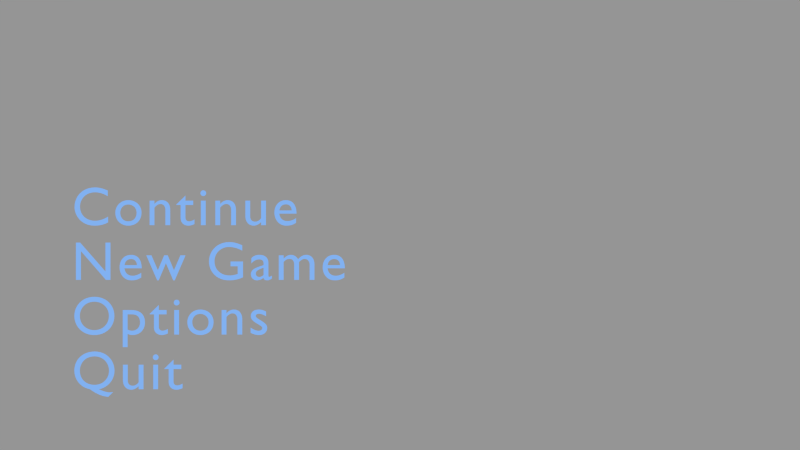 # Source: WeirdLight.blend  (saved by Blender 2.75.0; exported with 4.5.12 LTS)
import bpy
from mathutils import Matrix  # noqa: F401  (used for matrix-valued properties, if any)

bpy.ops.wm.read_factory_settings(use_empty=True)
scene = bpy.context.scene
scene.name = 'StartMenu'

# ---- collections
col_collection_1_002 = bpy.data.collections.new('Collection 1.002'); scene.collection.children.link(col_collection_1_002)

# ---- materials (node trees are filled in below, after node groups)
mat_menubuttontext1 = bpy.data.materials.new('MenuButtonText1')
mat_menubuttontext1.alpha_threshold = 0.0
mat_menubuttontext1.use_transparent_shadow = False
mat_menubuttontext1.diffuse_color = (0.25, 0.5, 1.0, 1.0)
mat_menubuttontext1.roughness = 0.5
mat_menubuttontext1.specular_intensity = 0.0

# ---- material node trees

# ---- cameras
cam_startmenuview = bpy.data.cameras.new('StartMenuView')
cam_startmenuview.clip_end = 100.0
cam_startmenuview.lens = 35.0
cam_startmenuview.sensor_width = 32.0
cam_startmenuview.sensor_height = 18.0
cam_startmenuview.display_size = 2.0
cam_startmenuview.dof.focus_distance = 0.0
cam_startmenuview.dof.aperture_fstop = 128.0
cam_startmenuview.dof.aperture_blades = 6

# ---- meshes
me_quitsensor = bpy.data.meshes.new('QuitSensor')
me_quitsensor.from_pydata([(-1.0, -1.0, 0.0), (1.0, -1.0, 0.0), (-1.0, 1.0, 0.0), (1.0, 1.0, 0.0)], [], [(0, 1, 3, 2)])
me_quitsensor.use_remesh_preserve_volume = False
me_quitsensor.use_remesh_preserve_attributes = False
me_quitsensor.use_mirror_vertex_groups = False
me_quitsensor.update()
me_optionssensor = bpy.data.meshes.new('OptionsSensor')
me_optionssensor.from_pydata([(-1.0, -1.0, 0.0), (1.0, -1.0, 0.0), (-1.0, 1.0, 0.0), (1.0, 1.0, 0.0)], [], [(0, 1, 3, 2)])
me_optionssensor.use_remesh_preserve_volume = False
me_optionssensor.use_remesh_preserve_attributes = False
me_optionssensor.use_mirror_vertex_groups = False
me_optionssensor.update()
me_newgamesensor = bpy.data.meshes.new('NewGameSensor')
me_newgamesensor.from_pydata([(-1.0, -1.0, 0.0), (1.0, -1.0, 0.0), (-1.0, 1.0, 0.0), (1.0, 1.0, 0.0)], [], [(0, 1, 3, 2)])
me_newgamesensor.use_remesh_preserve_volume = False
me_newgamesensor.use_remesh_preserve_attributes = False
me_newgamesensor.use_mirror_vertex_groups = False
me_newgamesensor.update()
me_continuesensor = bpy.data.meshes.new('ContinueSensor')
me_continuesensor.from_pydata([(-1.0, -1.0, 0.0), (1.0, -1.0, 0.0), (-1.0, 1.0, 0.0), (1.0, 1.0, 0.0)], [], [(0, 1, 3, 2)])
me_continuesensor.use_remesh_preserve_volume = False
me_continuesensor.use_remesh_preserve_attributes = False
me_continuesensor.use_mirror_vertex_groups = False
me_continuesensor.update()

# ---- curves / text
txt_quit = bpy.data.curves.new('Quit', 'FONT')
txt_quit.dimensions = '2D'
txt_quit.body = 'Quit'
txt_quit.materials.append(mat_menubuttontext1)
txt_quit.use_path_clamp = True
txt_quit.bevel_resolution = 0
txt_quit.space_character = 1.1
txt_options = bpy.data.curves.new('Options', 'FONT')
txt_options.dimensions = '2D'
txt_options.body = 'Options'
txt_options.materials.append(mat_menubuttontext1)
txt_options.use_path_clamp = True
txt_options.bevel_resolution = 0
txt_options.space_character = 1.1
txt_newgame = bpy.data.curves.new('NewGame', 'FONT')
txt_newgame.dimensions = '2D'
txt_newgame.body = 'New Game'
txt_newgame.materials.append(mat_menubuttontext1)
txt_newgame.use_path_clamp = True
txt_newgame.bevel_resolution = 0
txt_newgame.space_character = 1.1
txt_continue = bpy.data.curves.new('Continue', 'FONT')
txt_continue.dimensions = '2D'
txt_continue.body = 'Continue'
txt_continue.materials.append(mat_menubuttontext1)
txt_continue.use_path_clamp = True
txt_continue.bevel_resolution = 0
txt_continue.space_character = 1.1

# ---- objects
ob_quit = bpy.data.objects.new('Quit', txt_quit)
ob_quitsensor = bpy.data.objects.new('QuitSensor', me_quitsensor)
ob_options = bpy.data.objects.new('Options', txt_options)
ob_optionssensor = bpy.data.objects.new('OptionsSensor', me_optionssensor)
ob_newgame = bpy.data.objects.new('NewGame', txt_newgame)
ob_newgamesensor = bpy.data.objects.new('NewGameSensor', me_newgamesensor)
ob_continue = bpy.data.objects.new('Continue', txt_continue)
ob_continuesensor = bpy.data.objects.new('ContinueSensor', me_continuesensor)
ob_startmenuview = bpy.data.objects.new('StartMenuView', cam_startmenuview)

# ---- transforms, parenting, visibility, modifiers, constraints
ob_quit.location = (-3.0, 0.0, -1.5)
ob_quit.rotation_euler = (1.571, -0.0, 0.0)
ob_quit.scale = (0.5, 0.5, 0.5)
ob_quit.color = (0.2, 0.5, 1.0, 1.0)
ob_quit.lineart.crease_threshold = 0.0
ob_quitsensor.parent = ob_quit
ob_quitsensor.location = (6.0, 0.25, 0.03)
ob_quitsensor.scale = (6.0, 0.5, 1.0)
ob_quitsensor.hide_render = True
ob_quitsensor.lineart.crease_threshold = 0.0
ob_options.location = (-3.0, 0.0, -1.0)
ob_options.rotation_euler = (1.571, -0.0, 0.0)
ob_options.scale = (0.5, 0.5, 0.5)
ob_options.color = (0.2, 0.5, 1.0, 1.0)
ob_options.lineart.crease_threshold = 0.0
ob_optionssensor.parent = ob_options
ob_optionssensor.location = (6.0, 0.25, 0.03)
ob_optionssensor.scale = (6.0, 0.5, 1.0)
ob_optionssensor.hide_render = True
ob_optionssensor.lineart.crease_threshold = 0.0
ob_newgame.location = (-3.0, 0.0, -0.5)
ob_newgame.rotation_euler = (1.571, -0.0, 0.0)
ob_newgame.scale = (0.5, 0.5, 0.5)
ob_newgame.color = (0.2, 0.5, 1.0, 1.0)
ob_newgame.lineart.crease_threshold = 0.0
ob_newgamesensor.parent = ob_newgame
ob_newgamesensor.location = (6.0, 0.25, 0.03)
ob_newgamesensor.scale = (6.0, 0.5, 1.0)
ob_newgamesensor.hide_render = True
ob_newgamesensor.lineart.crease_threshold = 0.0
ob_continue.location = (-3.0, 0.0, 0.0)
ob_continue.rotation_euler = (1.571, -0.0, 0.0)
ob_continue.scale = (0.5, 0.5, 0.5)
ob_continue.color = (0.2, 0.5, 1.0, 1.0)
ob_continue.lineart.crease_threshold = 0.0
ob_continuesensor.parent = ob_continue
ob_continuesensor.location = (6.0, 0.25, 0.03)
ob_continuesensor.scale = (6.0, 0.5, 1.0)
ob_continuesensor.hide_render = True
ob_continuesensor.lineart.crease_threshold = 0.0
ob_startmenuview.location = (0.0, -8.0, 0.0)
ob_startmenuview.rotation_euler = (1.571, -0.0, -0.0)
ob_startmenuview.lineart.crease_threshold = 0.0

# ---- collection membership
col_collection_1_002.objects.link(ob_quit)
col_collection_1_002.objects.link(ob_quitsensor)
col_collection_1_002.objects.link(ob_options)
col_collection_1_002.objects.link(ob_optionssensor)
col_collection_1_002.objects.link(ob_newgame)
col_collection_1_002.objects.link(ob_newgamesensor)
col_collection_1_002.objects.link(ob_continue)
col_collection_1_002.objects.link(ob_continuesensor)
col_collection_1_002.objects.link(ob_startmenuview)

# ---- scene / render settings (as saved in the file)
scene.camera = ob_startmenuview
scene.frame_start = 1; scene.frame_end = 250; scene.frame_set(1)
scene.render.engine = 'BLENDER_EEVEE_NEXT'
scene.render.image_settings.exr_codec = 'NONE'
scene.render.resolution_percentage = 50
scene.render.dither_intensity = 0.0
scene.render.simplify_subdivision_render = 0
scene.render.simplify_child_particles_render = 0.0
scene.cycles.use_denoising = False
scene.cycles.samples = 10
scene.cycles.sampling_pattern = 'TABULATED_SOBOL'
scene.cycles.light_sampling_threshold = 0.0
scene.cycles.use_adaptive_sampling = False
scene.cycles.use_light_tree = False
scene.cycles.blur_glossy = 0.0
scene.cycles.pixel_filter_type = 'GAUSSIAN'
scene.cycles.sample_clamp_indirect = 0.0
scene.view_settings.view_transform = 'Standard'
bpy.context.view_layer.update()

# ---- added for rendering (the .blend has no usable light): sun + grey world if the file has none
light_auto_sun = bpy.data.lights.new('AutoSun', 'SUN')
light_auto_sun.energy = 3.0
light_auto_sun.angle = 0.0523599
ob_auto_sun = bpy.data.objects.new('AutoSun', light_auto_sun)
scene.collection.objects.link(ob_auto_sun)
ob_auto_sun.rotation_euler = (0.872665, 0.174533, 0.523599)
if scene.world is None:
    world_auto = bpy.data.worlds.new('AutoWorld')
    world_auto.color = (0.3, 0.3, 0.3)
    scene.world = world_auto
bpy.context.view_layer.update()
